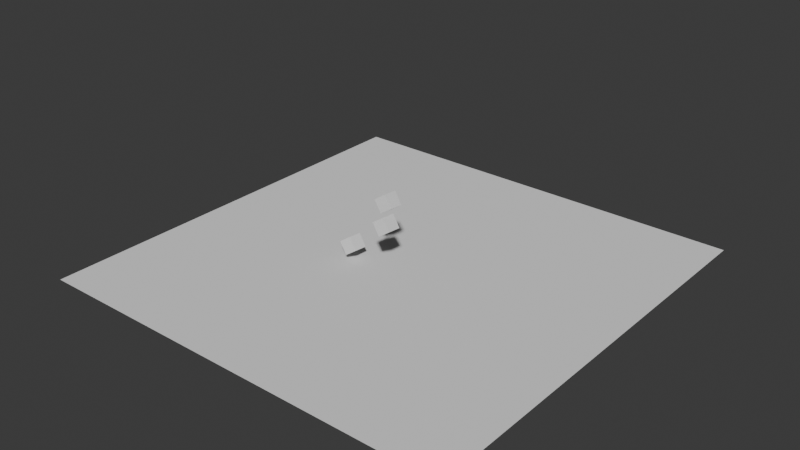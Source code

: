 # Source: example.blend  (saved by Blender 4.5.91; exported with 4.5.12 LTS)
import bpy
from mathutils import Matrix  # noqa: F401  (used for matrix-valued properties, if any)

bpy.ops.wm.read_factory_settings(use_empty=True)
scene = bpy.context.scene
scene.name = 'Scene'

# ---- collections
col_collection = bpy.data.collections.new('Collection'); scene.collection.children.link(col_collection)

# ---- materials (node trees are filled in below, after node groups)
mat_material = bpy.data.materials.new('Material')
mat_material.alpha_threshold = 0.0
mat_material.use_backface_culling_lightprobe_volume = False
mat_material.roughness = 0.5
mat_material.line_color = (0.0, 0.0, 0.0, 1.0)

# ---- material node trees
mat_material.use_nodes = True; mat_material.node_tree.nodes.clear()
_N = mat_material.node_tree.nodes; _L = mat_material.node_tree.links
n0 = _N.new('ShaderNodeOutputMaterial'); n0.name = 'Material Output'; n0.location = (200, 100)
n1 = _N.new('ShaderNodeBsdfPrincipled'); n1.name = 'Principled BSDF'; n1.location = (-200, 100)
n1.inputs[3].default_value = 1.45
_L.new(n1.outputs[0], n0.inputs[0])
n0.is_active_output = True

# ---- world
world_world = bpy.data.worlds.new('World'); scene.world = world_world
world_world.use_nodes = True; world_world.node_tree.nodes.clear()
_N = world_world.node_tree.nodes; _L = world_world.node_tree.links
n0 = _N.new('ShaderNodeOutputWorld'); n0.name = 'World Output'; n0.location = (200, 100)
n1 = _N.new('ShaderNodeBackground'); n1.name = 'Background'; n1.location = (-200, 100)
n1.inputs[0].default_value = (0.05088, 0.05088, 0.05088, 1.0)
_L.new(n1.outputs[0], n0.inputs[0])
n0.is_active_output = True
world_world.color = (0.05088, 0.05088, 0.05088)
world_world.sun_shadow_jitter_overblur = 0.0

# ---- meshes
me_cube = bpy.data.meshes.new('Cube')
me_cube.from_pydata([(1.0, 1.0, 1.0), (1.0, 1.0, -1.0), (1.0, -1.0, 1.0), (1.0, -1.0, -1.0), (-1.0, 1.0, 1.0), (-1.0, 1.0, -1.0), (-1.0, -1.0, 1.0), (-1.0, -1.0, -1.0)], [], [(0, 4, 6, 2), (3, 2, 6, 7), (7, 6, 4, 5), (5, 1, 3, 7), (1, 0, 2, 3), (5, 4, 0, 1)])
_uv = me_cube.uv_layers.new(name='UVMap')
_uv.uv.foreach_set('vector', [0.625, 0.5, 0.875, 0.5, 0.875, 0.75, 0.625, 0.75, 0.375, 0.75, 0.625, 0.75, 0.625, 1.0, 0.375, 1.0, 0.375, 0.0, 0.625, 0.0, 0.625, 0.25, 0.375, 0.25, 0.125, 0.5, 0.375, 0.5, 0.375, 0.75, 0.125, 0.75, 0.375, 0.5, 0.625, 0.5, 0.625, 0.75, 0.375, 0.75, 0.375, 0.25, 0.625, 0.25, 0.625, 0.5, 0.375, 0.5])
me_cube.materials.append(mat_material)
me_cube.use_mirror_vertex_groups = False
me_cube.update()
me_plane = bpy.data.meshes.new('Plane')
me_plane.from_pydata([(-1.0, -1.0, 0.0), (1.0, -1.0, 0.0), (-1.0, 1.0, 0.0), (1.0, 1.0, 0.0)], [], [(0, 1, 3, 2)])
_uv = me_plane.uv_layers.new(name='UVMap')
_uv.uv.foreach_set('vector', [0.0, 0.0, 1.0, 0.0, 1.0, 1.0, 0.0, 1.0])
me_plane.update()
me_cube_001 = bpy.data.meshes.new('Cube.001')
me_cube_001.from_pydata([(1.0, 1.0, 1.0), (1.0, 1.0, -1.0), (1.0, -1.0, 1.0), (1.0, -1.0, -1.0), (-1.0, 1.0, 1.0), (-1.0, 1.0, -1.0), (-1.0, -1.0, 1.0), (-1.0, -1.0, -1.0)], [], [(0, 4, 6, 2), (3, 2, 6, 7), (7, 6, 4, 5), (5, 1, 3, 7), (1, 0, 2, 3), (5, 4, 0, 1)])
_uv = me_cube_001.uv_layers.new(name='UVMap')
_uv.uv.foreach_set('vector', [0.625, 0.5, 0.875, 0.5, 0.875, 0.75, 0.625, 0.75, 0.375, 0.75, 0.625, 0.75, 0.625, 1.0, 0.375, 1.0, 0.375, 0.0, 0.625, 0.0, 0.625, 0.25, 0.375, 0.25, 0.125, 0.5, 0.375, 0.5, 0.375, 0.75, 0.125, 0.75, 0.375, 0.5, 0.625, 0.5, 0.625, 0.75, 0.375, 0.75, 0.375, 0.25, 0.625, 0.25, 0.625, 0.5, 0.375, 0.5])
me_cube_001.materials.append(mat_material)
me_cube_001.use_mirror_vertex_groups = False
me_cube_001.update()
me_cube_002 = bpy.data.meshes.new('Cube.002')
me_cube_002.from_pydata([(1.0, 1.0, 1.0), (1.0, 1.0, -1.0), (1.0, -1.0, 1.0), (1.0, -1.0, -1.0), (-1.0, 1.0, 1.0), (-1.0, 1.0, -1.0), (-1.0, -1.0, 1.0), (-1.0, -1.0, -1.0)], [], [(0, 4, 6, 2), (3, 2, 6, 7), (7, 6, 4, 5), (5, 1, 3, 7), (1, 0, 2, 3), (5, 4, 0, 1)])
_uv = me_cube_002.uv_layers.new(name='UVMap')
_uv.uv.foreach_set('vector', [0.625, 0.5, 0.875, 0.5, 0.875, 0.75, 0.625, 0.75, 0.375, 0.75, 0.625, 0.75, 0.625, 1.0, 0.375, 1.0, 0.375, 0.0, 0.625, 0.0, 0.625, 0.25, 0.375, 0.25, 0.125, 0.5, 0.375, 0.5, 0.375, 0.75, 0.125, 0.75, 0.375, 0.5, 0.625, 0.5, 0.625, 0.75, 0.375, 0.75, 0.375, 0.25, 0.625, 0.25, 0.625, 0.5, 0.375, 0.5])
me_cube_002.materials.append(mat_material)
me_cube_002.use_mirror_vertex_groups = False
me_cube_002.update()

# ---- objects
ob_sf_static_cube1 = bpy.data.objects.new('SF_STATIC_CUBE1', me_cube)
ob_sf_static_ground = bpy.data.objects.new('SF_STATIC_GROUND', me_plane)
ob_sf_static_cube1_001 = bpy.data.objects.new('SF_STATIC_CUBE1.001', me_cube_001)
ob_sf_static_cube1_002 = bpy.data.objects.new('SF_STATIC_CUBE1.002', me_cube_002)

# ---- transforms, parenting, visibility, modifiers, constraints
ob_sf_static_cube1.location = (-0.2816, -2.639, 1.184)
ob_sf_static_cube1.rotation_euler = (-0.1518, 0.9585, -0.123)
ob_sf_static_cube1.scale = (0.2293, 0.2293, 0.2293)
ob_sf_static_cube1.lock_rotations_4d = False
ob_sf_static_cube1.empty_display_type = 'ARROWS'
ob_sf_static_cube1.lineart.crease_threshold = 0.0
ob_sf_static_ground.location = (-0.01405, -2.002, -1.196)
ob_sf_static_ground.scale = (7.198, 7.198, 7.198)
ob_sf_static_ground.delta_location = (-0.34, 0.0, 0.0)
ob_sf_static_cube1_001.location = (-0.1234, -2.915, 0.5912)
ob_sf_static_cube1_001.rotation_euler = (-0.1518, 0.9585, -0.123)
ob_sf_static_cube1_001.scale = (0.2293, 0.2293, 0.2293)
ob_sf_static_cube1_001.lock_rotations_4d = False
ob_sf_static_cube1_001.empty_display_type = 'ARROWS'
ob_sf_static_cube1_001.lineart.crease_threshold = 0.0
ob_sf_static_cube1_002.location = (-1.689, -2.654, -0.6699)
ob_sf_static_cube1_002.rotation_euler = (-0.1518, 0.9585, -0.123)
ob_sf_static_cube1_002.scale = (0.2293, 0.2293, 0.2293)
ob_sf_static_cube1_002.lock_rotations_4d = False
ob_sf_static_cube1_002.empty_display_type = 'ARROWS'
ob_sf_static_cube1_002.lineart.crease_threshold = 0.0

# ---- collection membership
col_collection.objects.link(ob_sf_static_cube1)
col_collection.objects.link(ob_sf_static_ground)
col_collection.objects.link(ob_sf_static_cube1_001)
col_collection.objects.link(ob_sf_static_cube1_002)

# ---- scene / render settings (as saved in the file)
scene.frame_start = 1; scene.frame_end = 250; scene.frame_set(1)
scene.render.engine = 'BLENDER_EEVEE_NEXT'
scene.render.bake_bias = 0.0
scene.render.bake_samples = 0
bpy.context.view_layer.update()

# ---- added for rendering (the .blend has no active camera and no usable light): camera, sun
cam_auto = bpy.data.cameras.new('AutoCamera')
cam_auto.lens = 50.0
cam_auto.sensor_width = 36.0
cam_auto.clip_end = 1000.0
ob_auto_camera = bpy.data.objects.new('AutoCamera', cam_auto)
scene.collection.objects.link(ob_auto_camera)
ob_auto_camera.location = (18.6501, -24.8073, 15.3664)
ob_auto_camera.rotation_euler = (1.09748, -7.21219e-08, 0.694738)
scene.camera = ob_auto_camera
light_auto_sun = bpy.data.lights.new('AutoSun', 'SUN')
light_auto_sun.energy = 3.0
light_auto_sun.angle = 0.0523599
ob_auto_sun = bpy.data.objects.new('AutoSun', light_auto_sun)
scene.collection.objects.link(ob_auto_sun)
ob_auto_sun.rotation_euler = (0.872665, 0.174533, 0.523599)
bpy.context.view_layer.update()
